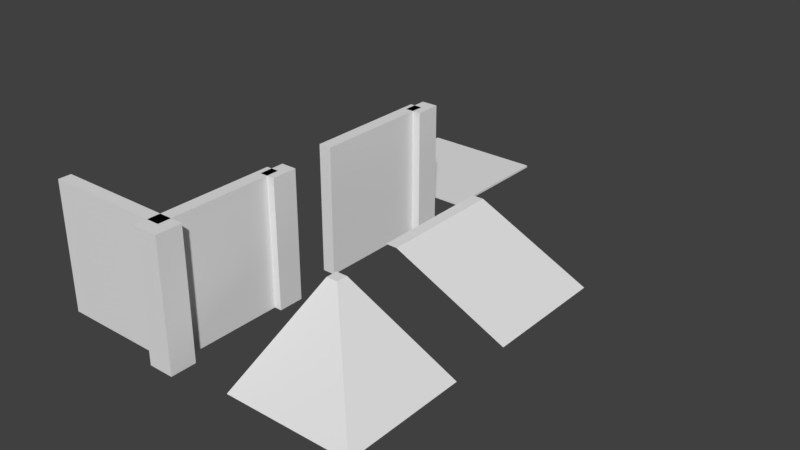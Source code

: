 # Source: modularbuilding.blend  (saved by Blender 2.79.0; exported with 4.5.12 LTS)
import bpy
from mathutils import Matrix  # noqa: F401  (used for matrix-valued properties, if any)

bpy.ops.wm.read_factory_settings(use_empty=True)
scene = bpy.context.scene
scene.name = 'Scene'

# ---- collections
col_collection_1 = bpy.data.collections.new('Collection 1'); scene.collection.children.link(col_collection_1)

# ---- materials (node trees are filled in below, after node groups)
mat_material = bpy.data.materials.new('Material')
mat_material.alpha_threshold = 0.0
mat_material.use_transparent_shadow = False
mat_material.roughness = 0.5
mat_material.line_color = (0.0, 0.0, 0.0, 1.0)

# ---- material node trees

# ---- world
world_world = bpy.data.worlds.new('World'); scene.world = world_world
world_world.color = (0.05088, 0.05088, 0.05088)
world_world.use_sun_shadow = False
world_world.sun_shadow_jitter_overblur = 0.0
world_world.cycles.sampling_method = 'MANUAL'

# ---- meshes
me_cube_006 = bpy.data.meshes.new('Cube.006')
me_cube_006.from_pydata([(-1.0, -1.0, 0.0175), (-1.0, -1.0, -0.0175), (-1.0, 1.0, 0.0175), (-1.0, 1.0, -0.0175), (1.0, -1.0, 0.0175), (1.0, -1.0, -0.0175), (1.0, 1.0, 0.0175), (1.0, 1.0, -0.0175)], [], [(0, 1, 3, 2), (2, 3, 7, 6), (6, 7, 5, 4), (4, 5, 1, 0), (2, 6, 4, 0), (7, 3, 1, 5)])
me_cube_006.use_remesh_preserve_volume = False
me_cube_006.use_remesh_preserve_attributes = False
me_cube_006.use_mirror_vertex_groups = False
me_cube_006.update()
me_cube_003 = bpy.data.meshes.new('Cube.003')
me_cube_003.from_pydata([(2.0, 0.0, 0.0), (2.0, -5.96e-07, 2.0), (-3.02e-07, -2.98e-07, 1.192e-07), (-3.138e-07, 0.8452, 1.813), (1.813, -8.345e-07, 2.0), (2.0, 0.07919, 2.17), (1.813, 0.07919, 2.17)], [], [(0, 1, 4, 2), (2, 4, 6, 3), (4, 1, 5, 6)])
me_cube_003.materials.append(mat_material)
me_cube_003.use_remesh_preserve_volume = False
me_cube_003.use_remesh_preserve_attributes = False
me_cube_003.use_mirror_vertex_groups = False
me_cube_003.update()
me_cube_002 = bpy.data.meshes.new('Cube.002')
me_cube_002.from_pydata([(2.0, 0.0, 0.0), (-1.192e-07, 1.788e-07, 0.0), (2.0, -5.96e-07, 2.0), (-3.576e-07, 3.576e-07, 2.0), (2.0, 0.07919, 2.17), (-3.941e-07, 0.07919, 2.17)], [], [(0, 2, 3, 1), (3, 2, 4, 5)])
me_cube_002.materials.append(mat_material)
me_cube_002.use_remesh_preserve_volume = False
me_cube_002.use_remesh_preserve_attributes = False
me_cube_002.use_mirror_vertex_groups = False
me_cube_002.update()
me_cube_001 = bpy.data.meshes.new('Cube.001')
me_cube_001.from_pydata([(2.0, 0.0, 0.0), (-1.192e-07, 1.788e-07, 0.0), (2.0, -3.691e-07, 2.0), (-3.576e-07, 3.576e-07, 2.0), (1.8, 0.1296, 0.0), (1.8, 0.1296, 2.0), (2.2, 0.1296, 0.0), (2.2, 0.1296, 2.0), (1.8, -0.1296, 0.0), (1.8, -0.1296, 2.0), (2.2, -0.1296, 0.0), (2.2, -0.1296, 2.0), (2.0, 0.2, 0.0), (-1.168e-07, 0.2, 0.0), (2.0, 0.2, 2.0), (-3.552e-07, 0.2, 2.0)], [], [(0, 2, 3, 1), (4, 5, 7, 6), (6, 7, 11, 10), (10, 11, 9, 8), (8, 9, 5, 4), (6, 10, 8, 4), (11, 7, 5, 9), (12, 13, 15, 14), (3, 15, 13, 1), (1, 13, 12, 0), (2, 14, 15, 3), (0, 12, 14, 2)])
me_cube_001.materials.append(mat_material)
me_cube_001.use_remesh_preserve_volume = False
me_cube_001.use_remesh_preserve_attributes = False
me_cube_001.use_mirror_vertex_groups = False
me_cube_001.update()
me_cube = bpy.data.meshes.new('Cube')
me_cube.from_pydata([(2.0, 0.0, 0.0), (-1.192e-07, 1.788e-07, 0.0), (3.576e-07, 2.0, 0.0), (2.0, -5.96e-07, 2.0), (-3.576e-07, 3.576e-07, 2.0), (5.96e-08, 2.0, 2.0), (0.2, -0.2, 0.0), (0.2, -0.2, 2.0), (-0.2, -0.2, 0.0), (-0.2, -0.2, 2.0), (0.2, 0.2, 0.0), (-0.2, 0.2, 0.0), (-0.2, 0.2, 2.0), (1.8, -0.12, 0.0), (1.8, -0.12, 2.0), (1.8, 0.12, 0.0), (1.8, 0.12, 2.0), (2.2, -0.12, 0.0), (2.2, -0.12, 2.0), (2.2, 0.12, 0.0), (2.2, 0.12, 2.0), (2.0, 0.2, 0.0), (2.0, 0.2, 2.0), (0.2, 2.0, 0.0), (0.2, 0.2, 2.0), (0.2, 2.0, 2.0)], [], [(0, 3, 4, 1), (1, 4, 5, 2), (6, 7, 9, 8), (8, 9, 12, 11), (11, 12, 24, 10), (10, 24, 7, 6), (8, 11, 10, 6), (12, 9, 7, 24), (13, 14, 16, 15), (15, 16, 20, 19), (19, 20, 18, 17), (17, 18, 14, 13), (15, 19, 17, 13), (20, 16, 14, 18), (21, 10, 24, 22), (10, 23, 25, 24), (4, 24, 25, 5), (5, 25, 23, 2), (2, 23, 10, 1), (1, 10, 21, 0), (3, 22, 24, 4), (0, 21, 22, 3)])
me_cube.materials.append(mat_material)
me_cube.use_remesh_preserve_volume = False
me_cube.use_remesh_preserve_attributes = False
me_cube.use_mirror_vertex_groups = False
me_cube.update()

# ---- objects
ob_cube_002 = bpy.data.objects.new('Cube.002', me_cube_006)
ob_cube_010 = bpy.data.objects.new('Cube.010', me_cube_003)
ob_cube_008 = bpy.data.objects.new('Cube.008', me_cube_002)
ob_cube_001 = bpy.data.objects.new('Cube.001', me_cube_001)
ob_cube = bpy.data.objects.new('Cube', me_cube)

# ---- transforms, parenting, visibility, modifiers, constraints
ob_cube_002.location = (-1.0, 6.0, 0.0)
ob_cube_002.lineart.crease_threshold = 0.0
ob_cube_010.location = (3.0, -1.0, 0.0)
ob_cube_010.rotation_euler = (-1.134, -1.717e-07, 1.571)
ob_cube_010.lock_rotations_4d = False
ob_cube_010.empty_display_type = 'ARROWS'
ob_cube_010.lineart.crease_threshold = 0.0
ob_cube_008.location = (3.0, 2.0, 0.0)
ob_cube_008.rotation_euler = (-1.134, -1.717e-07, 1.571)
ob_cube_008.lock_rotations_4d = False
ob_cube_008.empty_display_type = 'ARROWS'
ob_cube_008.lineart.crease_threshold = 0.0
ob_cube_001.location = (0.0, 2.0, 0.0)
ob_cube_001.rotation_euler = (0.0, -0.0, 1.571)
ob_cube_001.lock_rotations_4d = False
ob_cube_001.empty_display_type = 'ARROWS'
ob_cube_001.lineart.crease_threshold = 0.0
ob_cube.location = (0.0, -1.0, 0.0)
ob_cube.rotation_euler = (0.0, -0.0, 1.571)
ob_cube.lock_rotations_4d = False
ob_cube.empty_display_type = 'ARROWS'
ob_cube.lineart.crease_threshold = 0.0

# ---- collection membership
col_collection_1.objects.link(ob_cube_002)
col_collection_1.objects.link(ob_cube_010)
col_collection_1.objects.link(ob_cube_008)
col_collection_1.objects.link(ob_cube_001)
col_collection_1.objects.link(ob_cube)

# ---- scene / render settings (as saved in the file)
scene.frame_start = 1; scene.frame_end = 250; scene.frame_set(1)
scene.render.engine = 'BLENDER_EEVEE_NEXT'
scene.render.resolution_percentage = 50
scene.render.dither_intensity = 0.0
scene.cycles.use_denoising = False
scene.cycles.samples = 128
scene.cycles.sampling_pattern = 'TABULATED_SOBOL'
scene.cycles.use_adaptive_sampling = False
scene.cycles.use_light_tree = False
scene.cycles.blur_glossy = 0.0
scene.cycles.sample_clamp_indirect = 0.0
scene.view_settings.view_transform = 'Standard'
bpy.context.view_layer.update()

# ---- added for rendering (the .blend has no active camera and no usable light): camera, sun
cam_auto = bpy.data.cameras.new('AutoCamera')
cam_auto.lens = 50.0
cam_auto.sensor_width = 36.0
cam_auto.clip_end = 1000.0
ob_auto_camera = bpy.data.objects.new('AutoCamera', cam_auto)
scene.collection.objects.link(ob_auto_camera)
ob_auto_camera.location = (9.7472, -8.19664, 8.01474)
ob_auto_camera.rotation_euler = (1.09748, -7.21219e-08, 0.694738)
scene.camera = ob_auto_camera
light_auto_sun = bpy.data.lights.new('AutoSun', 'SUN')
light_auto_sun.energy = 3.0
light_auto_sun.angle = 0.0523599
ob_auto_sun = bpy.data.objects.new('AutoSun', light_auto_sun)
scene.collection.objects.link(ob_auto_sun)
ob_auto_sun.rotation_euler = (0.872665, 0.174533, 0.523599)
bpy.context.view_layer.update()
